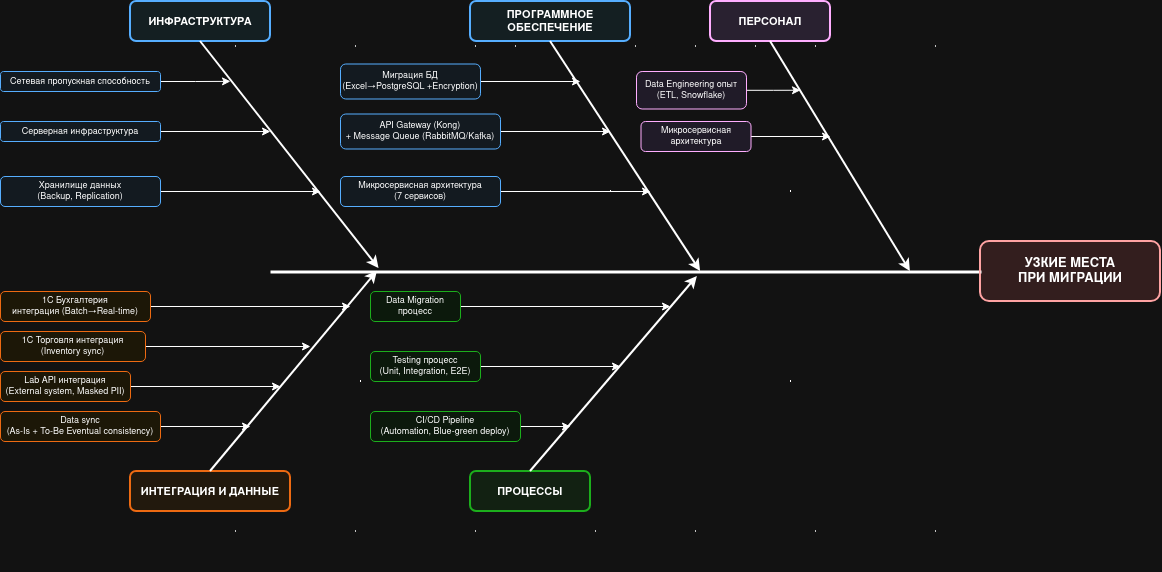

The diagram above was exported from draw.io. Its source (the exported page's mxGraphModel, read from the mxfile embedded in the PNG):
<mxGraphModel dx="1354" dy="657" grid="1" gridSize="10" guides="1" tooltips="1" connect="1" arrows="1" fold="1" page="1" pageScale="1" pageWidth="827" pageHeight="1169" math="0" shadow="0">
  <root>
    <mxCell id="0" />
    <mxCell id="1" parent="0" />
    <mxCell id="q4fxSyNU-mZZGxjInK0N-1" parent="1" style="line;strokeWidth=3;html=1;" value="" vertex="1">
      <mxGeometry height="1" width="810" x="290" y="400" as="geometry" />
    </mxCell>
    <mxCell id="q4fxSyNU-mZZGxjInK0N-2" parent="1" style="rounded=1;whiteSpace=wrap;html=1;fillColor=#FFE6E6;strokeColor=#CC0000;strokeWidth=2;fontSize=13;fontStyle=1" value="УЗКИЕ МЕСТА&#10;ПРИ МИГРАЦИИ" vertex="1">
      <mxGeometry height="60" width="180" x="1000" y="370" as="geometry" />
    </mxCell>
    <mxCell id="q4fxSyNU-mZZGxjInK0N-3" parent="1" style="line;strokeWidth=3;html=1;" value="" vertex="1">
      <mxGeometry height="1" width="1" x="1000" y="400" as="geometry" />
    </mxCell>
    <mxCell id="q4fxSyNU-mZZGxjInK0N-4" parent="1" style="rounded=1;whiteSpace=wrap;html=1;fillColor=#E8F4F8;strokeColor=#0066CC;strokeWidth=2;fontSize=11;fontStyle=1" value="ИНФРАСТРУКТУРА" vertex="1">
      <mxGeometry height="40" width="140" x="150" y="130" as="geometry" />
    </mxCell>
    <mxCell id="q4fxSyNU-mZZGxjInK0N-5" parent="1" style="line;strokeWidth=2;html=1;" value="" vertex="1">
      <mxGeometry height="160" width="1" x="370" y="240" as="geometry" />
    </mxCell>
    <mxCell id="q4fxSyNU-mZZGxjInK0N-6" edge="1" parent="1" source="q4fxSyNU-mZZGxjInK0N-7" style="edgeStyle=orthogonalEdgeStyle;rounded=0;orthogonalLoop=1;jettySize=auto;html=1;exitX=1;exitY=0.5;exitDx=0;exitDy=0;">
      <mxGeometry relative="1" as="geometry">
        <mxPoint x="250" y="209.8620689655172" as="targetPoint" />
      </mxGeometry>
    </mxCell>
    <mxCell id="q4fxSyNU-mZZGxjInK0N-7" parent="1" style="rounded=1;whiteSpace=wrap;html=1;fillColor=#F0F8FF;strokeColor=#0066CC;fontSize=9" value="Сетевая пропускная способность" vertex="1">
      <mxGeometry height="20" width="160" x="20" y="200" as="geometry" />
    </mxCell>
    <mxCell id="q4fxSyNU-mZZGxjInK0N-8" parent="1" style="line;strokeWidth=1.5;html=1;" value="" vertex="1">
      <mxGeometry height="50" width="1" x="255" y="150" as="geometry" />
    </mxCell>
    <mxCell id="q4fxSyNU-mZZGxjInK0N-9" edge="1" parent="1" source="q4fxSyNU-mZZGxjInK0N-10" style="edgeStyle=orthogonalEdgeStyle;rounded=0;orthogonalLoop=1;jettySize=auto;html=1;">
      <mxGeometry relative="1" as="geometry">
        <mxPoint x="290" y="260" as="targetPoint" />
      </mxGeometry>
    </mxCell>
    <mxCell id="q4fxSyNU-mZZGxjInK0N-10" parent="1" style="rounded=1;whiteSpace=wrap;html=1;fillColor=#F0F8FF;strokeColor=#0066CC;fontSize=9" value="Серверная&amp;nbsp;инфраструктура" vertex="1">
      <mxGeometry height="20" width="160" x="20" y="250" as="geometry" />
    </mxCell>
    <mxCell id="q4fxSyNU-mZZGxjInK0N-11" parent="1" style="line;strokeWidth=1.5;html=1;" value="" vertex="1">
      <mxGeometry height="50" width="1" x="375" y="150" as="geometry" />
    </mxCell>
    <mxCell id="q4fxSyNU-mZZGxjInK0N-12" edge="1" parent="1" source="q4fxSyNU-mZZGxjInK0N-13" style="edgeStyle=orthogonalEdgeStyle;rounded=0;orthogonalLoop=1;jettySize=auto;html=1;">
      <mxGeometry relative="1" as="geometry">
        <mxPoint x="340" y="320" as="targetPoint" />
      </mxGeometry>
    </mxCell>
    <mxCell id="q4fxSyNU-mZZGxjInK0N-13" parent="1" style="rounded=1;whiteSpace=wrap;html=1;fillColor=#F0F8FF;strokeColor=#0066CC;fontSize=9" value="Хранилище данных&lt;br&gt;(Backup, Replication)" vertex="1">
      <mxGeometry height="30" width="160" x="20" y="305" as="geometry" />
    </mxCell>
    <mxCell id="q4fxSyNU-mZZGxjInK0N-14" parent="1" style="line;strokeWidth=1.5;html=1;" value="" vertex="1">
      <mxGeometry height="50" width="1" x="495" y="150" as="geometry" />
    </mxCell>
    <mxCell id="q4fxSyNU-mZZGxjInK0N-15" parent="1" style="rounded=1;whiteSpace=wrap;html=1;fillColor=#E8F4F8;strokeColor=#0066CC;strokeWidth=2;fontSize=11;fontStyle=1" value="ПРОГРАММНОЕ ОБЕСПЕЧЕНИЕ" vertex="1">
      <mxGeometry height="40" width="160" x="490" y="130" as="geometry" />
    </mxCell>
    <mxCell id="q4fxSyNU-mZZGxjInK0N-16" parent="1" style="line;strokeWidth=2;html=1;" value="" vertex="1">
      <mxGeometry height="160" width="1" x="630" y="240" as="geometry" />
    </mxCell>
    <mxCell id="q4fxSyNU-mZZGxjInK0N-17" edge="1" parent="1" source="q4fxSyNU-mZZGxjInK0N-18" style="edgeStyle=orthogonalEdgeStyle;rounded=0;orthogonalLoop=1;jettySize=auto;html=1;">
      <mxGeometry relative="1" as="geometry">
        <mxPoint x="599.9999999999998" y="210" as="targetPoint" />
      </mxGeometry>
    </mxCell>
    <mxCell id="q4fxSyNU-mZZGxjInK0N-18" parent="1" style="rounded=1;whiteSpace=wrap;html=1;fillColor=#F0F8FF;strokeColor=#0066CC;fontSize=9" value="Миграция БД&lt;br&gt;(Excel→PostgreSQL&amp;nbsp;+Encryption)" vertex="1">
      <mxGeometry height="35" width="140" x="360" y="192.5" as="geometry" />
    </mxCell>
    <mxCell id="q4fxSyNU-mZZGxjInK0N-19" parent="1" style="line;strokeWidth=1.5;html=1;" value="" vertex="1">
      <mxGeometry height="50" width="1" x="535" y="150" as="geometry" />
    </mxCell>
    <mxCell id="q4fxSyNU-mZZGxjInK0N-20" edge="1" parent="1" source="q4fxSyNU-mZZGxjInK0N-21" style="edgeStyle=orthogonalEdgeStyle;rounded=0;orthogonalLoop=1;jettySize=auto;html=1;">
      <mxGeometry relative="1" as="geometry">
        <mxPoint x="669.9999999999998" y="320" as="targetPoint" />
      </mxGeometry>
    </mxCell>
    <mxCell id="q4fxSyNU-mZZGxjInK0N-21" parent="1" style="rounded=1;whiteSpace=wrap;html=1;fillColor=#F0F8FF;strokeColor=#0066CC;fontSize=9" value="Микросервисная&amp;nbsp;архитектура&lt;br&gt;(7 сервисов)" vertex="1">
      <mxGeometry height="30" width="160" x="360" y="305" as="geometry" />
    </mxCell>
    <mxCell id="q4fxSyNU-mZZGxjInK0N-22" parent="1" style="line;strokeWidth=1.5;html=1;" value="" vertex="1">
      <mxGeometry height="50" width="1" x="655" y="150" as="geometry" />
    </mxCell>
    <mxCell id="q4fxSyNU-mZZGxjInK0N-23" edge="1" parent="1" source="q4fxSyNU-mZZGxjInK0N-24" style="edgeStyle=orthogonalEdgeStyle;rounded=0;orthogonalLoop=1;jettySize=auto;html=1;">
      <mxGeometry relative="1" as="geometry">
        <mxPoint x="629.9999999999998" y="260" as="targetPoint" />
      </mxGeometry>
    </mxCell>
    <mxCell id="q4fxSyNU-mZZGxjInK0N-24" parent="1" style="rounded=1;whiteSpace=wrap;html=1;fillColor=#F0F8FF;strokeColor=#0066CC;fontSize=9" value="API Gateway (Kong)&lt;br&gt;+ Message Queue&amp;nbsp;(RabbitMQ/Kafka)" vertex="1">
      <mxGeometry height="35" width="160" x="360" y="242.5" as="geometry" />
    </mxCell>
    <mxCell id="q4fxSyNU-mZZGxjInK0N-25" parent="1" style="line;strokeWidth=1.5;html=1;" value="" vertex="1">
      <mxGeometry height="50" width="1" x="775" y="150" as="geometry" />
    </mxCell>
    <mxCell id="q4fxSyNU-mZZGxjInK0N-26" parent="1" style="rounded=1;whiteSpace=wrap;html=1;fillColor=#FFF4E6;strokeColor=#FF6600;strokeWidth=2;fontSize=11;fontStyle=1" value="ИНТЕГРАЦИЯ И ДАННЫЕ" vertex="1">
      <mxGeometry height="40" width="160" x="150" y="600" as="geometry" />
    </mxCell>
    <mxCell id="q4fxSyNU-mZZGxjInK0N-27" parent="1" style="line;strokeWidth=2;html=1;" value="" vertex="1">
      <mxGeometry height="220" width="1" x="380" y="400" as="geometry" />
    </mxCell>
    <mxCell id="q4fxSyNU-mZZGxjInK0N-28" edge="1" parent="1" source="q4fxSyNU-mZZGxjInK0N-29" style="edgeStyle=orthogonalEdgeStyle;rounded=0;orthogonalLoop=1;jettySize=auto;html=1;">
      <mxGeometry relative="1" as="geometry">
        <mxPoint x="370" y="435" as="targetPoint" />
      </mxGeometry>
    </mxCell>
    <mxCell id="q4fxSyNU-mZZGxjInK0N-29" parent="1" style="rounded=1;whiteSpace=wrap;html=1;fillColor=#FFF9E6;strokeColor=#FF6600;fontSize=9" value="1C Бухгалтерия&lt;br&gt;интеграция&amp;nbsp;(Batch→Real-time)" vertex="1">
      <mxGeometry height="30" width="150" x="20" y="420" as="geometry" />
    </mxCell>
    <mxCell id="q4fxSyNU-mZZGxjInK0N-30" parent="1" style="line;strokeWidth=1.5;html=1;" value="" vertex="1">
      <mxGeometry height="80" width="1" x="255" y="620" as="geometry" />
    </mxCell>
    <mxCell id="q4fxSyNU-mZZGxjInK0N-31" edge="1" parent="1" source="q4fxSyNU-mZZGxjInK0N-32" style="edgeStyle=orthogonalEdgeStyle;rounded=0;orthogonalLoop=1;jettySize=auto;html=1;">
      <mxGeometry relative="1" as="geometry">
        <mxPoint x="330" y="475" as="targetPoint" />
      </mxGeometry>
    </mxCell>
    <mxCell id="q4fxSyNU-mZZGxjInK0N-32" parent="1" style="rounded=1;whiteSpace=wrap;html=1;fillColor=#FFF9E6;strokeColor=#FF6600;fontSize=9" value="1C Торговля&amp;nbsp;интеграция&lt;br&gt;(Inventory sync)" vertex="1">
      <mxGeometry height="30" width="145" x="20" y="460" as="geometry" />
    </mxCell>
    <mxCell id="q4fxSyNU-mZZGxjInK0N-33" parent="1" style="line;strokeWidth=1.5;html=1;" value="" vertex="1">
      <mxGeometry height="80" width="1" x="375" y="620" as="geometry" />
    </mxCell>
    <mxCell id="q4fxSyNU-mZZGxjInK0N-34" edge="1" parent="1" source="q4fxSyNU-mZZGxjInK0N-35" style="edgeStyle=orthogonalEdgeStyle;rounded=0;orthogonalLoop=1;jettySize=auto;html=1;">
      <mxGeometry relative="1" as="geometry">
        <mxPoint x="300" y="515" as="targetPoint" />
      </mxGeometry>
    </mxCell>
    <mxCell id="q4fxSyNU-mZZGxjInK0N-35" parent="1" style="rounded=1;whiteSpace=wrap;html=1;fillColor=#FFF9E6;strokeColor=#FF6600;fontSize=9" value="Lab API интеграция&lt;br&gt;(External system,&amp;nbsp;Masked PII)" vertex="1">
      <mxGeometry height="30" width="130" x="20" y="500" as="geometry" />
    </mxCell>
    <mxCell id="q4fxSyNU-mZZGxjInK0N-36" parent="1" style="line;strokeWidth=1.5;html=1;" value="" vertex="1">
      <mxGeometry height="80" width="1" x="495" y="620" as="geometry" />
    </mxCell>
    <mxCell id="q4fxSyNU-mZZGxjInK0N-37" edge="1" parent="1" source="q4fxSyNU-mZZGxjInK0N-38" style="edgeStyle=orthogonalEdgeStyle;rounded=0;orthogonalLoop=1;jettySize=auto;html=1;">
      <mxGeometry relative="1" as="geometry">
        <mxPoint x="270" y="555" as="targetPoint" />
      </mxGeometry>
    </mxCell>
    <mxCell id="q4fxSyNU-mZZGxjInK0N-38" parent="1" style="rounded=1;whiteSpace=wrap;html=1;fillColor=#FFF9E6;strokeColor=#FF6600;fontSize=9" value="Data sync&lt;br&gt;(As-Is + To-Be&amp;nbsp;Eventual consistency)" vertex="1">
      <mxGeometry height="30" width="160" x="20" y="540" as="geometry" />
    </mxCell>
    <mxCell id="q4fxSyNU-mZZGxjInK0N-39" parent="1" style="line;strokeWidth=1.5;html=1;" value="" vertex="1">
      <mxGeometry height="80" width="1" x="615" y="620" as="geometry" />
    </mxCell>
    <mxCell id="q4fxSyNU-mZZGxjInK0N-40" parent="1" style="rounded=1;whiteSpace=wrap;html=1;fillColor=#F0E6F8;strokeColor=#6600CC;strokeWidth=2;fontSize=11;fontStyle=1" value="ПЕРСОНАЛ" vertex="1">
      <mxGeometry height="40" width="120" x="730" y="130" as="geometry" />
    </mxCell>
    <mxCell id="q4fxSyNU-mZZGxjInK0N-41" parent="1" style="line;strokeWidth=2;html=1;" value="" vertex="1">
      <mxGeometry height="160" width="1" x="810" y="240" as="geometry" />
    </mxCell>
    <mxCell id="q4fxSyNU-mZZGxjInK0N-42" edge="1" parent="1" source="q4fxSyNU-mZZGxjInK0N-43" style="edgeStyle=orthogonalEdgeStyle;rounded=0;orthogonalLoop=1;jettySize=auto;html=1;">
      <mxGeometry relative="1" as="geometry">
        <mxPoint x="850" y="265" as="targetPoint" />
      </mxGeometry>
    </mxCell>
    <mxCell id="q4fxSyNU-mZZGxjInK0N-43" parent="1" style="rounded=1;whiteSpace=wrap;html=1;fillColor=#F5F0FF;strokeColor=#6600CC;fontSize=9" value="Микросервисная&lt;br&gt;архитектура" vertex="1">
      <mxGeometry height="30" width="110" x="660.5" y="250" as="geometry" />
    </mxCell>
    <mxCell id="q4fxSyNU-mZZGxjInK0N-44" parent="1" style="line;strokeWidth=1.5;html=1;" value="" vertex="1">
      <mxGeometry height="50" width="1" x="715" y="150" as="geometry" />
    </mxCell>
    <mxCell id="q4fxSyNU-mZZGxjInK0N-45" parent="1" style="line;strokeWidth=1.5;html=1;" value="" vertex="1">
      <mxGeometry height="50" width="1" x="835" y="150" as="geometry" />
    </mxCell>
    <mxCell id="q4fxSyNU-mZZGxjInK0N-46" edge="1" parent="1" source="q4fxSyNU-mZZGxjInK0N-47" style="edgeStyle=orthogonalEdgeStyle;rounded=0;orthogonalLoop=1;jettySize=auto;html=1;">
      <mxGeometry relative="1" as="geometry">
        <mxPoint x="820" y="218.75" as="targetPoint" />
      </mxGeometry>
    </mxCell>
    <mxCell id="q4fxSyNU-mZZGxjInK0N-47" parent="1" style="rounded=1;whiteSpace=wrap;html=1;fillColor=#F5F0FF;strokeColor=#6600CC;fontSize=9" value="Data Engineering&amp;nbsp;опыт&lt;br&gt;(ETL, Snowflake)" vertex="1">
      <mxGeometry height="37.5" width="110" x="656" y="200" as="geometry" />
    </mxCell>
    <mxCell id="q4fxSyNU-mZZGxjInK0N-48" parent="1" style="line;strokeWidth=1.5;html=1;" value="" vertex="1">
      <mxGeometry height="50" width="1" x="955" y="150" as="geometry" />
    </mxCell>
    <mxCell id="q4fxSyNU-mZZGxjInK0N-49" parent="1" style="rounded=1;whiteSpace=wrap;html=1;fillColor=#E6F8E6;strokeColor=#00AA00;strokeWidth=2;fontSize=11;fontStyle=1" value="ПРОЦЕССЫ" vertex="1">
      <mxGeometry height="40" width="120" x="490" y="600" as="geometry" />
    </mxCell>
    <mxCell id="q4fxSyNU-mZZGxjInK0N-50" parent="1" style="line;strokeWidth=2;html=1;" value="" vertex="1">
      <mxGeometry height="220" width="1" x="810" y="400" as="geometry" />
    </mxCell>
    <mxCell id="q4fxSyNU-mZZGxjInK0N-51" edge="1" parent="1" source="q4fxSyNU-mZZGxjInK0N-52" style="edgeStyle=orthogonalEdgeStyle;rounded=0;orthogonalLoop=1;jettySize=auto;html=1;">
      <mxGeometry relative="1" as="geometry">
        <mxPoint x="690" y="435" as="targetPoint" />
      </mxGeometry>
    </mxCell>
    <mxCell id="q4fxSyNU-mZZGxjInK0N-52" parent="1" style="rounded=1;whiteSpace=wrap;html=1;fillColor=#F0FFF0;strokeColor=#00AA00;fontSize=9" value="Data Migration&lt;br&gt;процесс" vertex="1">
      <mxGeometry height="30" width="90" x="390" y="420" as="geometry" />
    </mxCell>
    <mxCell id="q4fxSyNU-mZZGxjInK0N-53" parent="1" style="line;strokeWidth=1.5;html=1;" value="" vertex="1">
      <mxGeometry height="80" width="1" x="715" y="620" as="geometry" />
    </mxCell>
    <mxCell id="q4fxSyNU-mZZGxjInK0N-54" edge="1" parent="1" source="q4fxSyNU-mZZGxjInK0N-55" style="edgeStyle=orthogonalEdgeStyle;rounded=0;orthogonalLoop=1;jettySize=auto;html=1;">
      <mxGeometry relative="1" as="geometry">
        <mxPoint x="640" y="495" as="targetPoint" />
      </mxGeometry>
    </mxCell>
    <mxCell id="q4fxSyNU-mZZGxjInK0N-55" parent="1" style="rounded=1;whiteSpace=wrap;html=1;fillColor=#F0FFF0;strokeColor=#00AA00;fontSize=9" value="Testing&amp;nbsp;процесс&lt;br&gt;(Unit, Integration, E2E)" vertex="1">
      <mxGeometry height="30" width="110" x="390" y="480" as="geometry" />
    </mxCell>
    <mxCell id="q4fxSyNU-mZZGxjInK0N-56" parent="1" style="line;strokeWidth=1.5;html=1;" value="" vertex="1">
      <mxGeometry height="80" width="1" x="835" y="620" as="geometry" />
    </mxCell>
    <mxCell id="q4fxSyNU-mZZGxjInK0N-57" edge="1" parent="1" source="q4fxSyNU-mZZGxjInK0N-58" style="edgeStyle=orthogonalEdgeStyle;rounded=0;orthogonalLoop=1;jettySize=auto;html=1;exitX=1;exitY=0.5;exitDx=0;exitDy=0;">
      <mxGeometry relative="1" as="geometry">
        <mxPoint x="590" y="555" as="targetPoint" />
      </mxGeometry>
    </mxCell>
    <mxCell id="q4fxSyNU-mZZGxjInK0N-58" parent="1" style="rounded=1;whiteSpace=wrap;html=1;fillColor=#F0FFF0;strokeColor=#00AA00;fontSize=9" value="CI/CD Pipeline&lt;br&gt;(Automation,&amp;nbsp;Blue-green deploy)" vertex="1">
      <mxGeometry height="30" width="150" x="390" y="540" as="geometry" />
    </mxCell>
    <mxCell id="q4fxSyNU-mZZGxjInK0N-59" parent="1" style="line;strokeWidth=1.5;html=1;" value="" vertex="1">
      <mxGeometry height="80" width="1" x="955" y="620" as="geometry" />
    </mxCell>
    <mxCell id="q4fxSyNU-mZZGxjInK0N-60" edge="1" parent="1" source="q4fxSyNU-mZZGxjInK0N-1" style="endArrow=none;html=1;rounded=0;exitX=0.134;exitY=-3;exitDx=0;exitDy=0;exitPerimeter=0;strokeWidth=2;startArrow=classic;startFill=1;entryX=0.5;entryY=1;entryDx=0;entryDy=0;" target="q4fxSyNU-mZZGxjInK0N-4" value="">
      <mxGeometry height="50" relative="1" width="50" as="geometry">
        <mxPoint x="520" y="380" as="sourcePoint" />
        <mxPoint x="90" y="180" as="targetPoint" />
      </mxGeometry>
    </mxCell>
    <mxCell id="q4fxSyNU-mZZGxjInK0N-61" edge="1" parent="1" source="q4fxSyNU-mZZGxjInK0N-1" style="endArrow=none;html=1;rounded=0;strokeWidth=2;startArrow=classic;startFill=1;entryX=0.5;entryY=1;entryDx=0;entryDy=0;exitX=0.531;exitY=0;exitDx=0;exitDy=0;exitPerimeter=0;" target="q4fxSyNU-mZZGxjInK0N-15" value="">
      <mxGeometry height="50" relative="1" width="50" as="geometry">
        <mxPoint x="710" y="390" as="sourcePoint" />
        <mxPoint x="420" y="200" as="targetPoint" />
      </mxGeometry>
    </mxCell>
    <mxCell id="q4fxSyNU-mZZGxjInK0N-62" edge="1" parent="1" source="q4fxSyNU-mZZGxjInK0N-1" style="endArrow=none;html=1;rounded=0;exitX=0.132;exitY=-0.286;exitDx=0;exitDy=0;exitPerimeter=0;strokeWidth=2;startArrow=classic;startFill=1;entryX=0.5;entryY=0;entryDx=0;entryDy=0;" target="q4fxSyNU-mZZGxjInK0N-26" value="">
      <mxGeometry height="50" relative="1" width="50" as="geometry">
        <mxPoint x="539" y="687" as="sourcePoint" />
        <mxPoint x="360" y="460" as="targetPoint" />
      </mxGeometry>
    </mxCell>
    <mxCell id="q4fxSyNU-mZZGxjInK0N-63" edge="1" parent="1" source="q4fxSyNU-mZZGxjInK0N-1" style="endArrow=none;html=1;rounded=0;exitX=0.527;exitY=5;exitDx=0;exitDy=0;exitPerimeter=0;strokeWidth=2;startArrow=classic;startFill=1;entryX=0.5;entryY=0;entryDx=0;entryDy=0;" target="q4fxSyNU-mZZGxjInK0N-49" value="">
      <mxGeometry height="50" relative="1" width="50" as="geometry">
        <mxPoint x="687" y="500" as="sourcePoint" />
        <mxPoint x="520" y="700" as="targetPoint" />
      </mxGeometry>
    </mxCell>
    <mxCell id="q4fxSyNU-mZZGxjInK0N-64" edge="1" parent="1" source="q4fxSyNU-mZZGxjInK0N-1" style="endArrow=none;html=1;rounded=0;strokeWidth=2;startArrow=classic;startFill=1;entryX=0.5;entryY=1;entryDx=0;entryDy=0;exitX=0.79;exitY=0;exitDx=0;exitDy=0;exitPerimeter=0;" target="q4fxSyNU-mZZGxjInK0N-40" value="">
      <mxGeometry height="50" relative="1" width="50" as="geometry">
        <mxPoint x="930" y="480" as="sourcePoint" />
        <mxPoint x="780" y="250" as="targetPoint" />
      </mxGeometry>
    </mxCell>
  </root>
</mxGraphModel>